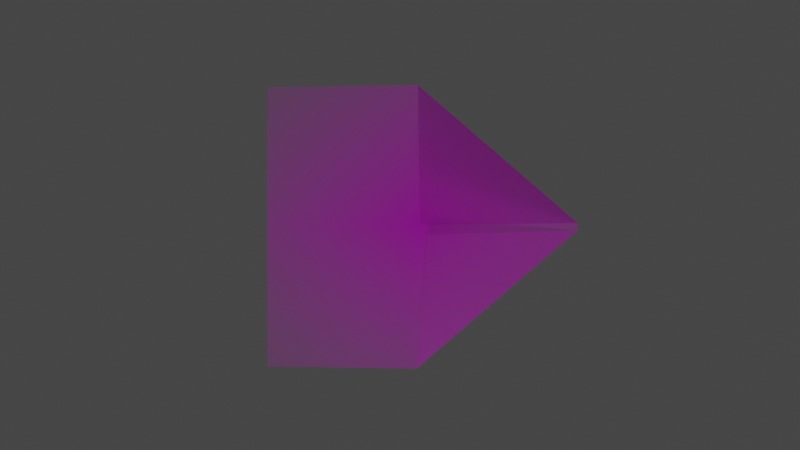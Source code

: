 # Source: fold_both_r.blend  (saved by Blender 3.5.10; exported with 4.5.12 LTS)
import bpy
from mathutils import Matrix  # noqa: F401  (used for matrix-valued properties, if any)

bpy.ops.wm.read_factory_settings(use_empty=True)
scene = bpy.context.scene
scene.name = 'Scene'

# ---- collections
col_collection = bpy.data.collections.new('Collection'); scene.collection.children.link(col_collection)

# ---- images (referenced by path relative to the original .blend; pixels are not part of the script)
import os
ASSET_DIR = os.environ.get("B2B_ASSET_DIR", "")  # directory of the original .blend (textures are referenced by path, not embedded)
HERE = os.path.dirname(os.path.abspath(__file__))  # packed textures are extracted next to this script under _unpacked/

def load_image(name, relpath, width, height, colorspace="sRGB"):
    """Load a texture the original file referenced (path relative to the .blend, or extracted next to this script)."""
    p = next((c for c in (os.path.join(HERE, relpath), os.path.join(ASSET_DIR, relpath)) if relpath and os.path.exists(c)), "")
    if p:
        img = bpy.data.images.load(p, check_existing=True)
        img.name = name
    else:  # same state as the original file: an image datablock whose file is absent (Cycles renders it pink)
        img = bpy.data.images.new(name, width, height)
        img.source = "FILE"
        img.filepath = "//" + (relpath or name)
    img.colorspace_settings.name = colorspace
    return img
img_demo_png = load_image('demo.png', 'demo.png', 1024, 1024, 'sRGB')

# ---- materials (node trees are filled in below, after node groups)
mat_demo = bpy.data.materials.new('demo')
mat_demo.surface_render_method = 'BLENDED'
mat_demo.blend_method = 'BLEND'

# ---- material node trees
mat_demo.use_nodes = True; mat_demo.node_tree.nodes.clear()
_N = mat_demo.node_tree.nodes; _L = mat_demo.node_tree.links
n0 = _N.new('ShaderNodeOutputMaterial'); n0.name = 'Material Output'; n0.location = (300, 300)
n1 = _N.new('ShaderNodeTexImage'); n1.name = 'Image Texture'; n1.location = (-200, 300)
n1.image = img_demo_png
n1.extension = 'CLIP'
n2 = _N.new('ShaderNodeBsdfPrincipled'); n2.name = 'Principled BSDF'; n2.location = (0, 300)
n2.distribution = 'GGX'
n2.subsurface_method = 'RANDOM_WALK_SKIN'
n2.inputs[3].default_value = 1.45
n2.inputs[27].default_value = (0.0, 0.0, 0.0, 1.0)
n2.inputs[28].default_value = 1.0
_L.new(n1.outputs[0], n2.inputs[0])
_L.new(n1.outputs[1], n2.inputs[4])
_L.new(n2.outputs[0], n0.inputs[0])
n0.is_active_output = True

# ---- world
world_world = bpy.data.worlds.new('World'); scene.world = world_world
world_world.use_nodes = True; world_world.node_tree.nodes.clear()
_N = world_world.node_tree.nodes; _L = world_world.node_tree.links
n0 = _N.new('ShaderNodeOutputWorld'); n0.name = 'World Output'; n0.location = (300, 300)
n1 = _N.new('ShaderNodeBackground'); n1.name = 'Background'; n1.location = (10, 300)
n1.inputs[0].default_value = (0.05088, 0.05088, 0.05088, 1.0)
_L.new(n1.outputs[0], n0.inputs[0])
n0.is_active_output = True
world_world.color = (0.05088, 0.05088, 0.05088)
world_world.use_sun_shadow = False
world_world.sun_shadow_jitter_overblur = 0.0

# ---- cameras
cam_camera = bpy.data.cameras.new('Camera')
cam_camera.clip_end = 100.0
cam_camera.ortho_scale = 7.314

# ---- lights
light_light = bpy.data.lights.new('Light', 'POINT')
light_light.transmission_factor = 0.0
light_light.energy = 1000.0
light_light.shadow_soft_size = 1.704
light_light.shadow_maximum_resolution = 0.006
light_light.use_absolute_resolution = True

# ---- meshes
me_demo = bpy.data.meshes.new('demo')
me_demo.from_pydata([(-0.5419, -0.5, 0.0), (0.04178, -0.02609, 0.0911), (-0.5419, 0.5, 0.0), (0.0325, 0.007015, 0.2912), (-0.0003555, 0.5, 0.0), (0.5568, 0.01322, 0.001939), (-0.5419, 0.02787, 0.0), (0.556, -0.01185, 0.001845), (-0.005418, -0.5, 0.0)], [], [(0, 8, 7, 5, 4, 6), (4, 5, 3), (6, 4, 2), (7, 8, 1)])
_uv = me_demo.uv_layers.new(name='UVMap')
_uv.uv.foreach_set('vector', [0.0, 0.0, 0.495, 0.0, 1.0, 0.4737, 1.0, 0.498, 0.4997, 1.0, 0.0, 0.5279, 0.4997, 1.0, 1.0, 0.498, 1.0, 1.0, 0.0, 0.5279, 0.4997, 1.0, 0.0, 1.0, 1.0, 0.4737, 0.495, 0.0, 1.0, 0.0])
me_demo.materials.append(mat_demo)
me_demo.update()

# ---- objects
ob_light = bpy.data.objects.new('Light', light_light)
ob_camera = bpy.data.objects.new('Camera', cam_camera)
ob_demo_for_blender = bpy.data.objects.new('demo for blender', me_demo)

# ---- transforms, parenting, visibility, modifiers, constraints
ob_light.location = (3.51, 6.6, 9.69)
ob_light.rotation_euler = (0.6503, 0.05522, 1.866)
ob_light.lock_rotations_4d = False
ob_light.empty_display_type = 'ARROWS'
ob_light.color = (0.0, 0.0, 0.0, 0.0)
ob_light.lineart.crease_threshold = 0.0
ob_camera.location = (1.27, 0.0, 3.688)
ob_camera.rotation_euler = (3.142, 3.459, 0.0)
ob_camera.lock_rotations_4d = False
ob_camera.empty_display_type = 'ARROWS'
ob_camera.color = (0.0, 0.0, 0.0, 0.0)
ob_camera.display_type = 'WIRE'
ob_camera.lineart.crease_threshold = 0.0
ob_demo_for_blender.location = (-0.01377, 0.005044, -0.01504)
ob_demo_for_blender.rotation_euler = (3.142, 3.569, 0.0)

# ---- collection membership
col_collection.objects.link(ob_light)
col_collection.objects.link(ob_camera)
col_collection.objects.link(ob_demo_for_blender)

# ---- scene / render settings (as saved in the file)
scene.camera = ob_camera
scene.frame_start = 1; scene.frame_end = 250; scene.frame_set(1)
scene.render.engine = 'BLENDER_EEVEE_NEXT'
scene.cycles.sampling_pattern = 'TABULATED_SOBOL'
scene.view_settings.view_transform = 'Filmic'
bpy.context.view_layer.update()
